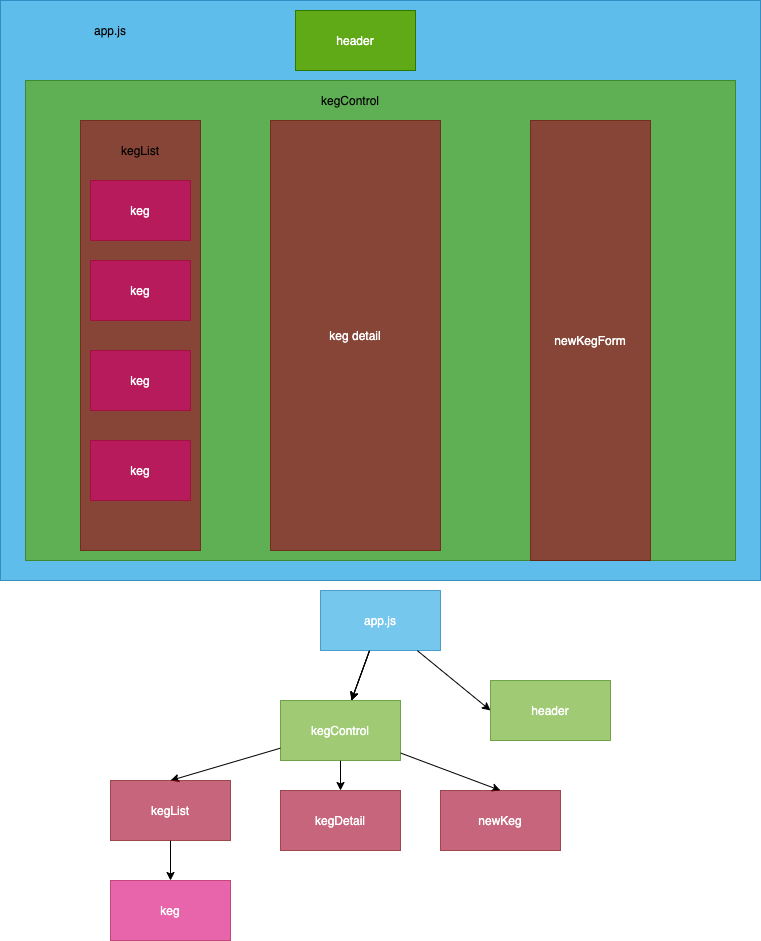

The diagram above was exported from draw.io. Its source (the exported page's mxGraphModel, read from the mxfile embedded in the PNG):
<mxGraphModel dx="446" dy="728" grid="1" gridSize="10" guides="1" tooltips="1" connect="1" arrows="1" fold="1" page="1" pageScale="1" pageWidth="850" pageHeight="1100" math="0" shadow="0">
  <root>
    <mxCell id="0" />
    <mxCell id="1" parent="0" />
    <mxCell id="2" value="" style="rounded=0;whiteSpace=wrap;html=1;fillColor=#1ba1e2;strokeColor=#006EAF;fontColor=#ffffff;opacity=70;" parent="1" vertex="1">
      <mxGeometry x="40" y="10" width="760" height="580" as="geometry" />
    </mxCell>
    <mxCell id="20" value="" style="rounded=0;whiteSpace=wrap;html=1;fillColor=#60a917;strokeColor=#2D7600;fontColor=#ffffff;opacity=70;" parent="1" vertex="1">
      <mxGeometry x="65" y="90" width="710" height="480" as="geometry" />
    </mxCell>
    <mxCell id="3" value="header" style="rounded=0;whiteSpace=wrap;html=1;fillColor=#60a917;strokeColor=#2D7600;fontColor=#ffffff;" parent="1" vertex="1">
      <mxGeometry x="335" y="20" width="120" height="60" as="geometry" />
    </mxCell>
    <mxCell id="4" value="" style="rounded=0;whiteSpace=wrap;html=1;fillColor=#a20025;strokeColor=#6F0000;fontColor=#ffffff;opacity=60;" parent="1" vertex="1">
      <mxGeometry x="120" y="130" width="120" height="430" as="geometry" />
    </mxCell>
    <mxCell id="5" value="kegList" style="text;html=1;strokeColor=none;fillColor=none;align=center;verticalAlign=middle;whiteSpace=wrap;rounded=0;" parent="1" vertex="1">
      <mxGeometry x="160" y="150" width="40" height="20" as="geometry" />
    </mxCell>
    <mxCell id="6" value="keg" style="rounded=0;whiteSpace=wrap;html=1;fillColor=#d80073;strokeColor=#A50040;fontColor=#ffffff;opacity=60;" parent="1" vertex="1">
      <mxGeometry x="130" y="190" width="100" height="60" as="geometry" />
    </mxCell>
    <mxCell id="7" value="keg" style="rounded=0;whiteSpace=wrap;html=1;fillColor=#d80073;strokeColor=#A50040;fontColor=#ffffff;opacity=60;" parent="1" vertex="1">
      <mxGeometry x="130" y="360" width="100" height="60" as="geometry" />
    </mxCell>
    <mxCell id="8" value="keg" style="rounded=0;whiteSpace=wrap;html=1;fillColor=#d80073;strokeColor=#A50040;fontColor=#ffffff;opacity=60;" parent="1" vertex="1">
      <mxGeometry x="130" y="450" width="100" height="60" as="geometry" />
    </mxCell>
    <mxCell id="9" value="keg" style="rounded=0;whiteSpace=wrap;html=1;fillColor=#d80073;strokeColor=#A50040;fontColor=#ffffff;opacity=60;" parent="1" vertex="1">
      <mxGeometry x="130" y="270" width="100" height="60" as="geometry" />
    </mxCell>
    <mxCell id="11" value="keg detail" style="rounded=0;whiteSpace=wrap;html=1;fillColor=#a20025;strokeColor=#6F0000;fontColor=#ffffff;opacity=60;" parent="1" vertex="1">
      <mxGeometry x="310" y="130" width="170" height="430" as="geometry" />
    </mxCell>
    <mxCell id="15" value="newKegForm" style="rounded=0;whiteSpace=wrap;html=1;fillColor=#a20025;strokeColor=#6F0000;fontColor=#ffffff;opacity=60;" parent="1" vertex="1">
      <mxGeometry x="570" y="130" width="120" height="440" as="geometry" />
    </mxCell>
    <mxCell id="22" value="" style="edgeStyle=none;html=1;" parent="1" source="17" target="19" edge="1">
      <mxGeometry relative="1" as="geometry" />
    </mxCell>
    <mxCell id="23" value="" style="edgeStyle=none;html=1;" parent="1" source="17" target="19" edge="1">
      <mxGeometry relative="1" as="geometry" />
    </mxCell>
    <mxCell id="24" value="" style="edgeStyle=none;html=1;" parent="1" source="17" target="19" edge="1">
      <mxGeometry relative="1" as="geometry" />
    </mxCell>
    <mxCell id="25" style="edgeStyle=none;html=1;entryX=0;entryY=0.5;entryDx=0;entryDy=0;" parent="1" source="17" target="18" edge="1">
      <mxGeometry relative="1" as="geometry" />
    </mxCell>
    <mxCell id="17" value="app.js&lt;br&gt;" style="rounded=0;whiteSpace=wrap;html=1;fillColor=#1ba1e2;strokeColor=#006EAF;fontColor=#ffffff;opacity=60;" parent="1" vertex="1">
      <mxGeometry x="360" y="600" width="120" height="60" as="geometry" />
    </mxCell>
    <mxCell id="18" value="header" style="rounded=0;whiteSpace=wrap;html=1;fillColor=#60a917;strokeColor=#2D7600;fontColor=#ffffff;opacity=60;" parent="1" vertex="1">
      <mxGeometry x="530" y="690" width="120" height="60" as="geometry" />
    </mxCell>
    <mxCell id="27" style="edgeStyle=none;html=1;entryX=0.5;entryY=0;entryDx=0;entryDy=0;" parent="1" source="19" target="26" edge="1">
      <mxGeometry relative="1" as="geometry" />
    </mxCell>
    <mxCell id="32" value="" style="edgeStyle=none;html=1;" parent="1" source="19" target="31" edge="1">
      <mxGeometry relative="1" as="geometry" />
    </mxCell>
    <mxCell id="36" style="edgeStyle=none;html=1;entryX=0.5;entryY=0;entryDx=0;entryDy=0;" parent="1" source="19" target="33" edge="1">
      <mxGeometry relative="1" as="geometry" />
    </mxCell>
    <mxCell id="19" value="kegControl" style="rounded=0;whiteSpace=wrap;html=1;fillColor=#60a917;strokeColor=#2D7600;fontColor=#ffffff;opacity=60;" parent="1" vertex="1">
      <mxGeometry x="320" y="710" width="120" height="60" as="geometry" />
    </mxCell>
    <mxCell id="21" value="kegControl" style="text;html=1;strokeColor=none;fillColor=none;align=center;verticalAlign=middle;whiteSpace=wrap;rounded=0;" parent="1" vertex="1">
      <mxGeometry x="370" y="100" width="40" height="20" as="geometry" />
    </mxCell>
    <mxCell id="30" value="" style="edgeStyle=none;html=1;" parent="1" source="26" target="28" edge="1">
      <mxGeometry relative="1" as="geometry" />
    </mxCell>
    <mxCell id="26" value="kegList" style="rounded=0;whiteSpace=wrap;html=1;fillColor=#a20025;strokeColor=#6F0000;fontColor=#ffffff;opacity=60;" parent="1" vertex="1">
      <mxGeometry x="150" y="790" width="120" height="60" as="geometry" />
    </mxCell>
    <mxCell id="28" value="keg" style="rounded=0;whiteSpace=wrap;html=1;fillColor=#d80073;strokeColor=#A50040;fontColor=#ffffff;opacity=60;" parent="1" vertex="1">
      <mxGeometry x="150" y="890" width="120" height="60" as="geometry" />
    </mxCell>
    <mxCell id="31" value="kegDetail" style="rounded=0;whiteSpace=wrap;html=1;fillColor=#a20025;strokeColor=#6F0000;fontColor=#ffffff;opacity=60;" parent="1" vertex="1">
      <mxGeometry x="320" y="800" width="120" height="60" as="geometry" />
    </mxCell>
    <mxCell id="33" value="newKeg" style="rounded=0;whiteSpace=wrap;html=1;fillColor=#a20025;strokeColor=#6F0000;fontColor=#ffffff;opacity=60;" parent="1" vertex="1">
      <mxGeometry x="480" y="800" width="120" height="60" as="geometry" />
    </mxCell>
    <mxCell id="37" value="app.js" style="text;html=1;strokeColor=none;fillColor=none;align=center;verticalAlign=middle;whiteSpace=wrap;rounded=0;" parent="1" vertex="1">
      <mxGeometry x="130" y="30" width="40" height="20" as="geometry" />
    </mxCell>
  </root>
</mxGraphModel>